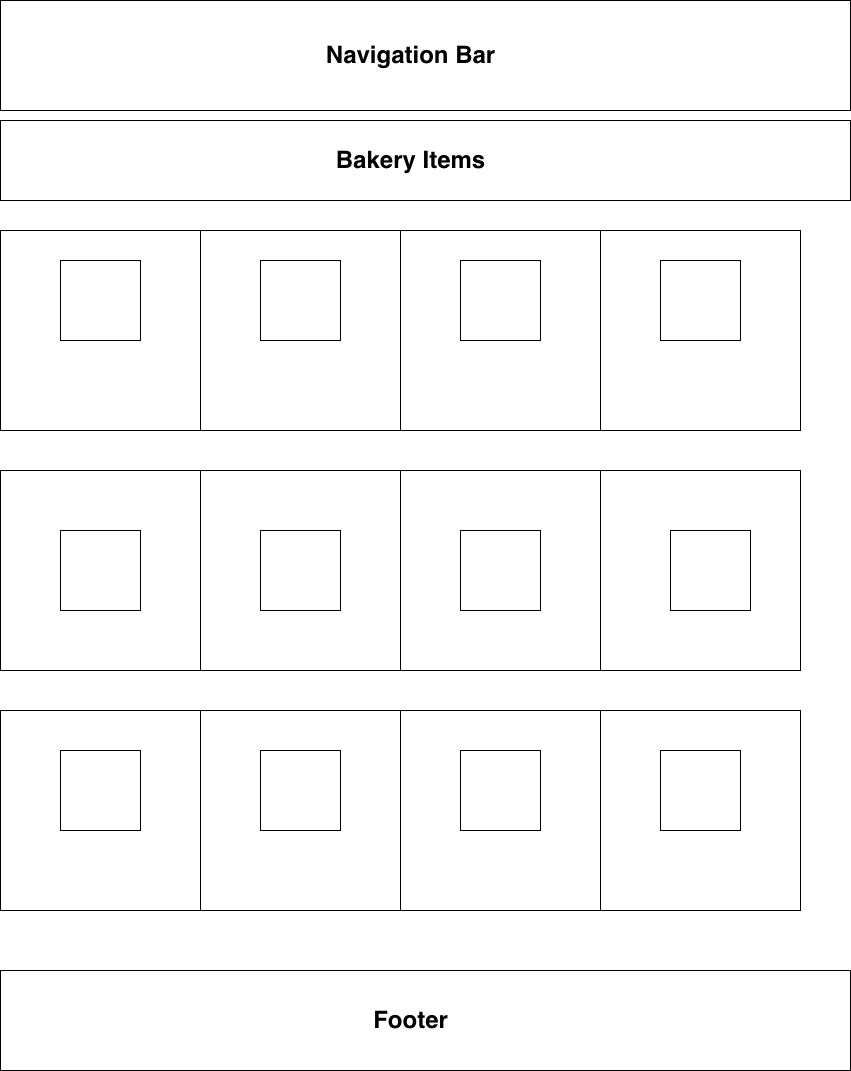

The diagram above was exported from draw.io. Its source (the exported page's mxGraphModel, read from the mxfile embedded in the PNG):
<mxGraphModel dx="2102" dy="1156" grid="1" gridSize="10" guides="1" tooltips="1" connect="1" arrows="1" fold="1" page="1" pageScale="1" pageWidth="850" pageHeight="1100" math="0" shadow="0">
  <root>
    <mxCell id="0" />
    <mxCell id="1" parent="0" />
    <mxCell id="lRoOqUY3tzgeTQ047aJW-1" value="" style="rounded=0;whiteSpace=wrap;html=1;" vertex="1" parent="1">
      <mxGeometry y="10" width="850" height="110" as="geometry" />
    </mxCell>
    <mxCell id="lRoOqUY3tzgeTQ047aJW-2" value="Navigation Bar" style="text;strokeColor=none;fillColor=none;html=1;fontSize=24;fontStyle=1;verticalAlign=middle;align=center;" vertex="1" parent="1">
      <mxGeometry x="360" y="45" width="100" height="40" as="geometry" />
    </mxCell>
    <mxCell id="lRoOqUY3tzgeTQ047aJW-3" value="" style="rounded=0;whiteSpace=wrap;html=1;" vertex="1" parent="1">
      <mxGeometry y="130" width="850" height="80" as="geometry" />
    </mxCell>
    <mxCell id="lRoOqUY3tzgeTQ047aJW-4" value="Bakery Items" style="text;strokeColor=none;fillColor=none;html=1;fontSize=24;fontStyle=1;verticalAlign=middle;align=center;" vertex="1" parent="1">
      <mxGeometry x="360" y="150" width="100" height="40" as="geometry" />
    </mxCell>
    <mxCell id="lRoOqUY3tzgeTQ047aJW-5" value="" style="whiteSpace=wrap;html=1;aspect=fixed;" vertex="1" parent="1">
      <mxGeometry y="240" width="200" height="200" as="geometry" />
    </mxCell>
    <mxCell id="lRoOqUY3tzgeTQ047aJW-6" value="" style="whiteSpace=wrap;html=1;aspect=fixed;" vertex="1" parent="1">
      <mxGeometry x="200" y="240" width="200" height="200" as="geometry" />
    </mxCell>
    <mxCell id="lRoOqUY3tzgeTQ047aJW-7" value="" style="whiteSpace=wrap;html=1;aspect=fixed;" vertex="1" parent="1">
      <mxGeometry x="400" y="240" width="200" height="200" as="geometry" />
    </mxCell>
    <mxCell id="lRoOqUY3tzgeTQ047aJW-8" value="" style="whiteSpace=wrap;html=1;aspect=fixed;" vertex="1" parent="1">
      <mxGeometry x="600" y="240" width="200" height="200" as="geometry" />
    </mxCell>
    <mxCell id="lRoOqUY3tzgeTQ047aJW-9" value="" style="whiteSpace=wrap;html=1;aspect=fixed;" vertex="1" parent="1">
      <mxGeometry y="480" width="200" height="200" as="geometry" />
    </mxCell>
    <mxCell id="lRoOqUY3tzgeTQ047aJW-10" value="" style="whiteSpace=wrap;html=1;aspect=fixed;" vertex="1" parent="1">
      <mxGeometry x="200" y="480" width="200" height="200" as="geometry" />
    </mxCell>
    <mxCell id="lRoOqUY3tzgeTQ047aJW-11" value="" style="whiteSpace=wrap;html=1;aspect=fixed;" vertex="1" parent="1">
      <mxGeometry x="400" y="480" width="200" height="200" as="geometry" />
    </mxCell>
    <mxCell id="lRoOqUY3tzgeTQ047aJW-12" value="" style="whiteSpace=wrap;html=1;aspect=fixed;" vertex="1" parent="1">
      <mxGeometry x="600" y="480" width="200" height="200" as="geometry" />
    </mxCell>
    <mxCell id="lRoOqUY3tzgeTQ047aJW-13" value="" style="whiteSpace=wrap;html=1;aspect=fixed;" vertex="1" parent="1">
      <mxGeometry y="720" width="200" height="200" as="geometry" />
    </mxCell>
    <mxCell id="lRoOqUY3tzgeTQ047aJW-14" value="" style="whiteSpace=wrap;html=1;aspect=fixed;" vertex="1" parent="1">
      <mxGeometry x="200" y="720" width="200" height="200" as="geometry" />
    </mxCell>
    <mxCell id="lRoOqUY3tzgeTQ047aJW-15" value="" style="whiteSpace=wrap;html=1;aspect=fixed;" vertex="1" parent="1">
      <mxGeometry x="400" y="720" width="200" height="200" as="geometry" />
    </mxCell>
    <mxCell id="lRoOqUY3tzgeTQ047aJW-16" value="" style="whiteSpace=wrap;html=1;aspect=fixed;" vertex="1" parent="1">
      <mxGeometry x="600" y="720" width="200" height="200" as="geometry" />
    </mxCell>
    <mxCell id="lRoOqUY3tzgeTQ047aJW-17" value="" style="rounded=0;whiteSpace=wrap;html=1;" vertex="1" parent="1">
      <mxGeometry y="980" width="850" height="100" as="geometry" />
    </mxCell>
    <mxCell id="lRoOqUY3tzgeTQ047aJW-18" value="Footer" style="text;strokeColor=none;fillColor=none;html=1;fontSize=24;fontStyle=1;verticalAlign=middle;align=center;" vertex="1" parent="1">
      <mxGeometry x="360" y="1010" width="100" height="40" as="geometry" />
    </mxCell>
    <mxCell id="lRoOqUY3tzgeTQ047aJW-20" value="" style="whiteSpace=wrap;html=1;aspect=fixed;" vertex="1" parent="1">
      <mxGeometry x="60" y="270" width="80" height="80" as="geometry" />
    </mxCell>
    <mxCell id="lRoOqUY3tzgeTQ047aJW-21" value="" style="whiteSpace=wrap;html=1;aspect=fixed;" vertex="1" parent="1">
      <mxGeometry x="260" y="270" width="80" height="80" as="geometry" />
    </mxCell>
    <mxCell id="lRoOqUY3tzgeTQ047aJW-22" value="" style="whiteSpace=wrap;html=1;aspect=fixed;" vertex="1" parent="1">
      <mxGeometry x="460" y="270" width="80" height="80" as="geometry" />
    </mxCell>
    <mxCell id="lRoOqUY3tzgeTQ047aJW-23" value="" style="whiteSpace=wrap;html=1;aspect=fixed;" vertex="1" parent="1">
      <mxGeometry x="660" y="270" width="80" height="80" as="geometry" />
    </mxCell>
    <mxCell id="lRoOqUY3tzgeTQ047aJW-24" value="" style="whiteSpace=wrap;html=1;aspect=fixed;" vertex="1" parent="1">
      <mxGeometry x="60" y="540" width="80" height="80" as="geometry" />
    </mxCell>
    <mxCell id="lRoOqUY3tzgeTQ047aJW-25" value="" style="whiteSpace=wrap;html=1;aspect=fixed;" vertex="1" parent="1">
      <mxGeometry x="260" y="540" width="80" height="80" as="geometry" />
    </mxCell>
    <mxCell id="lRoOqUY3tzgeTQ047aJW-26" value="" style="whiteSpace=wrap;html=1;aspect=fixed;" vertex="1" parent="1">
      <mxGeometry x="460" y="540" width="80" height="80" as="geometry" />
    </mxCell>
    <mxCell id="lRoOqUY3tzgeTQ047aJW-27" value="" style="whiteSpace=wrap;html=1;aspect=fixed;" vertex="1" parent="1">
      <mxGeometry x="670" y="540" width="80" height="80" as="geometry" />
    </mxCell>
    <mxCell id="lRoOqUY3tzgeTQ047aJW-28" value="" style="whiteSpace=wrap;html=1;aspect=fixed;" vertex="1" parent="1">
      <mxGeometry x="60" y="760" width="80" height="80" as="geometry" />
    </mxCell>
    <mxCell id="lRoOqUY3tzgeTQ047aJW-29" value="" style="whiteSpace=wrap;html=1;aspect=fixed;" vertex="1" parent="1">
      <mxGeometry x="260" y="760" width="80" height="80" as="geometry" />
    </mxCell>
    <mxCell id="lRoOqUY3tzgeTQ047aJW-30" value="" style="whiteSpace=wrap;html=1;aspect=fixed;" vertex="1" parent="1">
      <mxGeometry x="460" y="760" width="80" height="80" as="geometry" />
    </mxCell>
    <mxCell id="lRoOqUY3tzgeTQ047aJW-31" value="" style="whiteSpace=wrap;html=1;aspect=fixed;" vertex="1" parent="1">
      <mxGeometry x="660" y="760" width="80" height="80" as="geometry" />
    </mxCell>
  </root>
</mxGraphModel>